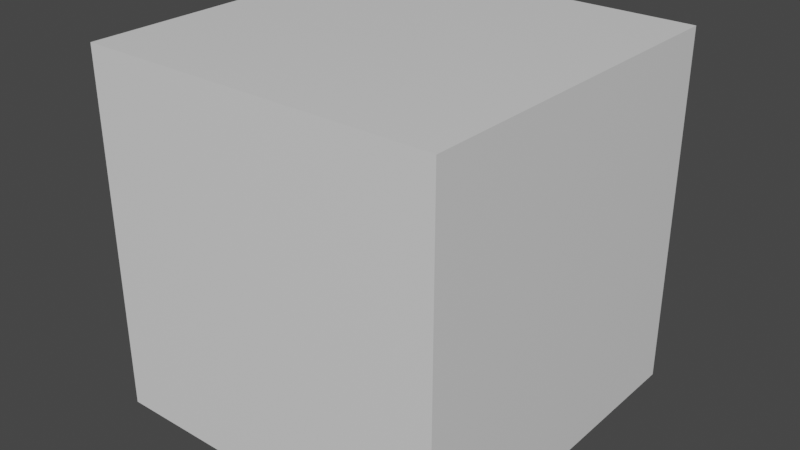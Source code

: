 # Source: ProjectGhibliBlend.blend  (saved by Blender 2.90.8; exported with 4.5.12 LTS)
import bpy
from mathutils import Matrix  # noqa: F401  (used for matrix-valued properties, if any)

bpy.ops.wm.read_factory_settings(use_empty=True)
scene = bpy.context.scene
scene.name = 'Scene'

# ---- collections
col_collection = bpy.data.collections.new('Collection'); scene.collection.children.link(col_collection)

# ---- images (referenced by path relative to the original .blend; pixels are not part of the script)
import os
ASSET_DIR = os.environ.get("B2B_ASSET_DIR", "")  # directory of the original .blend (textures are referenced by path, not embedded)
HERE = os.path.dirname(os.path.abspath(__file__))  # packed textures are extracted next to this script under _unpacked/

def load_image(name, relpath, width, height, colorspace="sRGB"):
    """Load a texture the original file referenced (path relative to the .blend, or extracted next to this script)."""
    p = next((c for c in (os.path.join(HERE, relpath), os.path.join(ASSET_DIR, relpath)) if relpath and os.path.exists(c)), "")
    if p:
        img = bpy.data.images.load(p, check_existing=True)
        img.name = name
    else:  # same state as the original file: an image datablock whose file is absent (Cycles renders it pink)
        img = bpy.data.images.new(name, width, height)
        img.source = "FILE"
        img.filepath = "//" + (relpath or name)
    img.colorspace_settings.name = colorspace
    return img
img_polygonminis_texture_01_png = load_image('PolygonMinis_Texture_01.png', 'PolygonMinis_Texture_01.png', 1024, 1024, 'sRGB')

# ---- materials (node trees are filled in below, after node groups)
mat_material = bpy.data.materials.new('Material')
mat_material.alpha_threshold = 0.0
mat_material.use_transparent_shadow = False
mat_material.line_color = (0.0, 0.0, 0.0, 1.0)
mat_castlematerial = bpy.data.materials.new('CastleMaterial')
mat_castlematerial.alpha_threshold = 0.0
mat_castlematerial.use_transparent_shadow = False
mat_castlematerial.line_color = (0.0, 0.0, 0.0, 1.0)

# ---- material node trees
mat_material.use_nodes = True; mat_material.node_tree.nodes.clear()
_N = mat_material.node_tree.nodes; _L = mat_material.node_tree.links
n0 = _N.new('ShaderNodeOutputMaterial'); n0.name = 'Material Output'; n0.location = (300, 300)
n1 = _N.new('ShaderNodeBsdfPrincipled'); n1.name = 'Principled BSDF'; n1.location = (10, 300)
n1.distribution = 'GGX'
n1.subsurface_method = 'BURLEY'
n1.inputs[2].default_value = 0.4
n1.inputs[3].default_value = 1.45
n1.inputs[27].default_value = (0.0, 0.0, 0.0, 1.0)
n1.inputs[28].default_value = 1.0
_L.new(n1.outputs[0], n0.inputs[0])
n0.is_active_output = True
mat_castlematerial.use_nodes = True; mat_castlematerial.node_tree.nodes.clear()
_N = mat_castlematerial.node_tree.nodes; _L = mat_castlematerial.node_tree.links
n0 = _N.new('ShaderNodeOutputMaterial'); n0.name = 'Material Output'; n0.location = (300, 300)
n1 = _N.new('ShaderNodeBsdfPrincipled'); n1.name = 'Principled BSDF'; n1.location = (10, 300)
n1.distribution = 'GGX'
n1.subsurface_method = 'BURLEY'
n1.inputs[2].default_value = 0.4
n1.inputs[3].default_value = 1.45
n1.inputs[27].default_value = (0.0, 0.0, 0.0, 1.0)
n1.inputs[28].default_value = 1.0
n2 = _N.new('ShaderNodeTexImage'); n2.name = 'Image Texture'; n2.location = (-280, 280)
n2.image = img_polygonminis_texture_01_png
_L.new(n1.outputs[0], n0.inputs[0])
_L.new(n2.outputs[0], n1.inputs[0])
n0.is_active_output = True

# ---- world
world_world = bpy.data.worlds.new('World'); scene.world = world_world
world_world.use_nodes = True; world_world.node_tree.nodes.clear()
_N = world_world.node_tree.nodes; _L = world_world.node_tree.links
n0 = _N.new('ShaderNodeOutputWorld'); n0.name = 'World Output'; n0.location = (300, 300)
n1 = _N.new('ShaderNodeBackground'); n1.name = 'Background'; n1.location = (10, 300)
n1.inputs[0].default_value = (0.05088, 0.05088, 0.05088, 1.0)
_L.new(n1.outputs[0], n0.inputs[0])
n0.is_active_output = True
world_world.color = (0.05088, 0.05088, 0.05088)
world_world.use_sun_shadow = False
world_world.sun_shadow_jitter_overblur = 0.0

# ---- meshes
me_cube = bpy.data.meshes.new('Cube')
me_cube.from_pydata([(1.0, 1.0, 1.0), (1.0, 1.0, -1.0), (1.0, -1.0, 1.0), (1.0, -1.0, -1.0), (-1.0, 1.0, 1.0), (-1.0, 1.0, -1.0), (-1.0, -1.0, 1.0), (-1.0, -1.0, -1.0)], [], [(0, 4, 6, 2), (3, 2, 6, 7), (7, 6, 4, 5), (5, 1, 3, 7), (1, 0, 2, 3), (5, 4, 0, 1)])
_uv = me_cube.uv_layers.new(name='UVMap')
_uv.uv.foreach_set('vector', [0.625, 0.5, 0.875, 0.5, 0.875, 0.75, 0.625, 0.75, 0.375, 0.75, 0.625, 0.75, 0.625, 1.0, 0.375, 1.0, 0.375, 0.0, 0.625, 0.0, 0.625, 0.25, 0.375, 0.25, 0.125, 0.5, 0.375, 0.5, 0.375, 0.75, 0.125, 0.75, 0.375, 0.5, 0.625, 0.5, 0.625, 0.75, 0.375, 0.75, 0.375, 0.25, 0.625, 0.25, 0.625, 0.5, 0.375, 0.5])
me_cube.materials.append(mat_material)
me_cube.use_remesh_preserve_volume = False
me_cube.use_remesh_preserve_attributes = False
me_cube.use_mirror_vertex_groups = False
me_cube.update()
me_cube_001 = bpy.data.meshes.new('Cube.001')
me_cube_001.from_pydata([(0.0, 0.0, 3.725e-09), (0.0, 0.0, -0.05), (0.0, -0.5, 3.725e-09), (0.0, -0.5, -0.05), (-0.5, 0.0, 3.725e-09), (-0.5, 0.0, -0.05), (-0.5, -0.5, 3.725e-09), (-0.5, -0.5, -0.05)], [], [(3, 2, 6, 7), (7, 6, 4, 5), (5, 1, 3, 7), (1, 0, 2, 3), (5, 4, 0, 1), (2, 0, 4, 6)])
_uv = me_cube_001.uv_layers.new(name='UVMap')
_uv.uv.foreach_set('vector', [0.375, 0.75, 0.625, 0.75, 0.625, 1.0, 0.375, 1.0, 0.375, 0.0, 0.625, 0.0, 0.625, 0.25, 0.375, 0.25, 0.125, 0.5, 0.375, 0.5, 0.375, 0.75, 0.125, 0.75, 0.375, 0.5, 0.625, 0.5, 0.625, 0.75, 0.375, 0.75, 0.375, 0.25, 0.625, 0.25, 0.625, 0.5, 0.375, 0.5, 0.8039, 0.1819, 0.7892, 0.1819, 0.7892, 0.1672, 0.8039, 0.1672])
me_cube_001.materials.append(mat_castlematerial)
me_cube_001.use_remesh_preserve_volume = False
me_cube_001.use_remesh_preserve_attributes = False
me_cube_001.use_mirror_vertex_groups = False
me_cube_001.update()
me_cube_002 = bpy.data.meshes.new('Cube.002')
me_cube_002.from_pydata([(0.0, 0.0, 3.725e-09), (0.0, 0.0, -0.05), (0.0, -0.5, 3.725e-09), (0.0, -0.5, -0.05), (-0.5, 0.0, 3.725e-09), (-0.5, 0.0, -0.05), (-0.5, -0.5, 3.725e-09), (-0.5, -0.5, -0.05), (-0.125, -0.25, 3.725e-09), (-0.25, -0.125, 3.725e-09), (-0.125, 0.0, 3.725e-09), (-0.25, -0.25, 3.725e-09), (-0.25, 0.0, 3.725e-09), (-0.5, -0.25, 3.725e-09), (0.0, -0.25, 3.725e-09), (-0.25, -0.5, 3.725e-09), (0.0, -0.125, 3.725e-09), (-0.125, 0.0, 0.1), (0.0, 0.0, 0.1), (-0.125, -0.25, 0.1), (-0.125, -0.125, 0.1), (-0.25, -0.125, 0.1), (0.0, -0.125, 0.1), (0.0, -0.25, 0.1), (-0.25, 0.0, 0.1)], [], [(9, 11, 8), (3, 2, 15, 6, 7), (7, 6, 13, 4, 5), (5, 1, 3, 7), (1, 0, 16, 14, 2, 3), (5, 4, 12, 10, 0, 1), (10, 12, 24, 17), (0, 10, 17, 18), (16, 0, 18, 22), (12, 9, 21, 24), (2, 14, 8, 11, 15), (15, 11, 13, 6), (11, 9, 12, 4, 13), (20, 21, 19), (20, 17, 24, 21), (17, 20, 22, 18), (19, 23, 22, 20), (9, 8, 19, 21), (8, 14, 23, 19), (14, 16, 22, 23)])
_uv = me_cube_002.uv_layers.new(name='UVMap')
_uv.uv.foreach_set('vector', [0.7863, 0.1738, 0.7815, 0.1738, 0.7815, 0.169, 0.375, 0.75, 0.625, 0.75, 0.625, 0.875, 0.625, 1.0, 0.375, 1.0, 0.375, 0.0, 0.625, 0.0, 0.625, 0.125, 0.625, 0.25, 0.375, 0.25, 0.125, 0.5, 0.375, 0.5, 0.375, 0.75, 0.125, 0.75, 0.375, 0.5, 0.625, 0.5, 0.625, 0.5625, 0.625, 0.625, 0.625, 0.75, 0.375, 0.75, 0.375, 0.25, 0.625, 0.25, 0.625, 0.375, 0.625, 0.4375, 0.625, 0.5, 0.375, 0.5, 0.7209, 0.408, 0.7155, 0.4143, 0.7133, 0.4094, 0.7157, 0.406, 0.7209, 0.3997, 0.7209, 0.408, 0.7157, 0.406, 0.7165, 0.4023, 0.7147, 0.3951, 0.7209, 0.3997, 0.7165, 0.4023, 0.7132, 0.4002, 0.7155, 0.4143, 0.707, 0.4126, 0.71, 0.408, 0.7133, 0.4094, 0.7719, 0.1643, 0.7815, 0.1643, 0.7815, 0.169, 0.7815, 0.1738, 0.7719, 0.1738, 0.7719, 0.1738, 0.7815, 0.1738, 0.7815, 0.1834, 0.7719, 0.1834, 0.7815, 0.1738, 0.7863, 0.1738, 0.791, 0.1738, 0.791, 0.1834, 0.7815, 0.1834, 0.7117, 0.4043, 0.71, 0.408, 0.7079, 0.4028, 0.7117, 0.4043, 0.7157, 0.406, 0.7133, 0.4094, 0.71, 0.408, 0.7157, 0.406, 0.7117, 0.4043, 0.7132, 0.4002, 0.7165, 0.4023, 0.7079, 0.4028, 0.7096, 0.3997, 0.7132, 0.4002, 0.7117, 0.4043, 0.707, 0.4126, 0.7027, 0.4027, 0.7079, 0.4028, 0.71, 0.408, 0.7027, 0.4027, 0.7064, 0.3957, 0.7096, 0.3997, 0.7079, 0.4028, 0.7064, 0.3957, 0.7147, 0.3951, 0.7132, 0.4002, 0.7096, 0.3997])
me_cube_002.materials.append(mat_castlematerial)
me_cube_002.use_remesh_preserve_volume = False
me_cube_002.use_remesh_preserve_attributes = False
me_cube_002.use_mirror_vertex_groups = False
me_cube_002.update()
me_cube_003 = bpy.data.meshes.new('Cube.003')
me_cube_003.from_pydata([(0.0, 0.0, 3.725e-09), (0.0, 0.0, -0.05), (0.0, -0.5, 3.725e-09), (0.0, -0.5, -0.05), (-0.5, 0.0, 3.725e-09), (-0.5, 0.0, -0.05), (-0.5, -0.5, 3.725e-09), (-0.5, -0.5, -0.05), (-0.125, -0.25, 3.725e-09), (-0.25, -0.125, 3.725e-09), (-0.125, 0.0, 3.725e-09), (-0.25, -0.25, 3.725e-09), (-0.25, 0.0, 3.725e-09), (-0.5, -0.25, 3.725e-09), (0.0, -0.25, 3.725e-09), (-0.25, -0.5, 3.725e-09), (0.0, -0.125, 3.725e-09), (-0.375, -0.5, 3.725e-09), (-0.25, -0.375, 3.725e-09), (-0.375, -0.25, 3.725e-09), (-0.5, -0.375, 3.725e-09), (-0.375, -0.5, 0.1), (-0.5, -0.5, 0.1), (-0.25, -0.375, 0.1), (-0.25, -0.5, 0.1), (-0.375, -0.25, 0.1), (-0.5, -0.25, 0.1), (-0.5, -0.375, 0.1), (-0.375, -0.375, 0.1), (-0.125, 0.0, 0.1), (0.0, 0.0, 0.1), (0.0, -0.125, 0.1), (0.0, -0.25, 0.1), (-0.125, -0.25, 0.1), (-0.25, 0.0, 0.1), (-0.25, -0.125, 0.1), (-0.125, -0.125, 0.1)], [], [(9, 11, 8), (3, 2, 15, 17, 6, 7), (7, 6, 20, 13, 4, 5), (5, 1, 3, 7), (1, 0, 16, 14, 2, 3), (5, 4, 12, 10, 0, 1), (14, 16, 31, 32), (2, 14, 8, 11, 18, 15), (13, 20, 27, 26), (11, 9, 12, 4, 13, 19), (8, 14, 32, 33), (9, 8, 33, 35), (10, 12, 34, 29), (18, 19, 25, 23), (20, 6, 22, 27), (6, 17, 21, 22), (18, 11, 19), (28, 25, 26, 27), (21, 28, 27, 22), (24, 23, 28, 21), (28, 23, 25), (19, 13, 26, 25), (17, 15, 24, 21), (15, 18, 23, 24), (34, 35, 36, 29), (35, 33, 36), (33, 32, 31, 36), (29, 36, 31, 30), (12, 9, 35, 34), (16, 0, 30, 31), (0, 10, 29, 30)])
_uv = me_cube_003.uv_layers.new(name='UVMap')
_uv.uv.foreach_set('vector', [0.7806, 0.1702, 0.7833, 0.1729, 0.7806, 0.1756, 0.375, 0.75, 0.625, 0.75, 0.625, 0.875, 0.625, 0.9375, 0.625, 1.0, 0.375, 1.0, 0.375, 0.0, 0.625, 0.0, 0.625, 0.0625, 0.625, 0.125, 0.625, 0.25, 0.375, 0.25, 0.125, 0.5, 0.375, 0.5, 0.375, 0.75, 0.125, 0.75, 0.375, 0.5, 0.625, 0.5, 0.625, 0.5625, 0.625, 0.625, 0.625, 0.75, 0.375, 0.75, 0.375, 0.25, 0.625, 0.25, 0.625, 0.375, 0.625, 0.4375, 0.625, 0.5, 0.375, 0.5, 0.7033, 0.3965, 0.7077, 0.3962, 0.7069, 0.3989, 0.705, 0.3987, 0.7833, 0.1836, 0.778, 0.1783, 0.7806, 0.1756, 0.7833, 0.1729, 0.786, 0.1756, 0.7886, 0.1783, 0.7127, 0.3965, 0.7173, 0.3962, 0.7166, 0.399, 0.7146, 0.3987, 0.7833, 0.1729, 0.7806, 0.1702, 0.778, 0.1676, 0.7833, 0.1622, 0.7886, 0.1676, 0.786, 0.1702, 0.7013, 0.4003, 0.7033, 0.3965, 0.705, 0.3987, 0.7041, 0.4003, 0.7036, 0.4055, 0.7013, 0.4003, 0.7041, 0.4003, 0.7052, 0.403, 0.711, 0.4031, 0.7081, 0.4064, 0.707, 0.4038, 0.7083, 0.402, 0.7135, 0.4056, 0.711, 0.4005, 0.7138, 0.4005, 0.715, 0.4031, 0.7173, 0.3962, 0.7207, 0.3987, 0.7184, 0.4001, 0.7166, 0.399, 0.7207, 0.3987, 0.7207, 0.4031, 0.718, 0.4021, 0.7184, 0.4001, 0.786, 0.1756, 0.7833, 0.1729, 0.786, 0.1702, 0.7158, 0.4012, 0.7138, 0.4005, 0.7146, 0.3987, 0.7166, 0.399, 0.718, 0.4021, 0.7158, 0.4012, 0.7166, 0.399, 0.7184, 0.4001, 0.7167, 0.4039, 0.715, 0.4031, 0.7158, 0.4012, 0.718, 0.4021, 0.7158, 0.4012, 0.715, 0.4031, 0.7138, 0.4005, 0.711, 0.4005, 0.7127, 0.3965, 0.7146, 0.3987, 0.7138, 0.4005, 0.7207, 0.4031, 0.7179, 0.4064, 0.7167, 0.4039, 0.718, 0.4021, 0.7179, 0.4064, 0.7135, 0.4056, 0.715, 0.4031, 0.7167, 0.4039, 0.707, 0.4038, 0.7052, 0.403, 0.7061, 0.4011, 0.7083, 0.402, 0.7052, 0.403, 0.7041, 0.4003, 0.7061, 0.4011, 0.7041, 0.4003, 0.705, 0.3987, 0.7069, 0.3989, 0.7061, 0.4011, 0.7083, 0.402, 0.7061, 0.4011, 0.7069, 0.3989, 0.7087, 0.4001, 0.7081, 0.4064, 0.7036, 0.4055, 0.7052, 0.403, 0.707, 0.4038, 0.7077, 0.3962, 0.711, 0.3986, 0.7087, 0.4001, 0.7069, 0.3989, 0.711, 0.3986, 0.711, 0.4031, 0.7083, 0.402, 0.7087, 0.4001])
me_cube_003.materials.append(mat_castlematerial)
me_cube_003.use_remesh_preserve_volume = False
me_cube_003.use_remesh_preserve_attributes = False
me_cube_003.use_mirror_vertex_groups = False
me_cube_003.update()
me_cube_004 = bpy.data.meshes.new('Cube.004')
me_cube_004.from_pydata([(0.0, -0.5, 3.725e-09), (0.0, -0.5, -0.05), (-0.5, -0.5, 3.725e-09), (-0.5, -0.5, -0.05), (-5.96e-08, 5.96e-08, 3.725e-09), (-5.96e-08, 5.96e-08, -0.05), (-0.5, -2.98e-08, 3.725e-09), (-0.5, -2.98e-08, -0.05), (-0.25, -0.375, 3.725e-09), (0.0, -0.375, 3.725e-09), (-0.25, -0.25, 3.725e-09), (-2.98e-08, -0.25, 3.725e-09), (-0.25, 0.0, 3.725e-09), (-0.25, -0.5, 3.725e-09), (-0.5, -0.25, 3.725e-09), (-0.125, -0.5, 3.725e-09), (-0.25, 0.0, 0.1), (-5.96e-08, 5.96e-08, 0.1), (0.0, -0.375, 0.1), (0.0, -0.5, 0.1), (-0.125, -0.5, 0.1), (-0.25, -0.5, 0.1), (-0.25, -0.375, 0.1), (-2.98e-08, -0.25, 0.1), (-0.25, -0.25, 0.1)], [], [(3, 2, 14, 6, 7), (7, 6, 12, 4, 5), (5, 1, 3, 7), (1, 0, 15, 13, 2, 3), (5, 4, 11, 9, 0, 1), (8, 13, 21, 22, 24, 16, 12, 10), (24, 22, 21, 20, 19, 18, 23, 17, 16), (11, 4, 17, 23, 18, 19, 0, 9), (2, 13, 8, 10, 12, 6, 14), (13, 15, 0, 19, 20, 21), (4, 12, 16, 17)])
_uv = me_cube_004.uv_layers.new(name='UVMap')
_uv.uv.foreach_set('vector', [0.375, 0.75, 0.625, 0.75, 0.625, 0.875, 0.625, 1.0, 0.375, 1.0, 0.375, 0.0, 0.625, 0.0, 0.625, 0.125, 0.625, 0.25, 0.375, 0.25, 0.125, 0.5, 0.375, 0.5, 0.375, 0.75, 0.125, 0.75, 0.375, 0.5, 0.625, 0.5, 0.625, 0.5625, 0.625, 0.625, 0.625, 0.75, 0.375, 0.75, 0.375, 0.25, 0.625, 0.25, 0.625, 0.375, 0.625, 0.4375, 0.625, 0.5, 0.375, 0.5, 0.7095, 0.4092, 0.7051, 0.4078, 0.7072, 0.4054, 0.7101, 0.4061, 0.7135, 0.4062, 0.7187, 0.4047, 0.7217, 0.4069, 0.7138, 0.4093, 0.7135, 0.4062, 0.7101, 0.4061, 0.7072, 0.4054, 0.707, 0.4027, 0.7071, 0.4, 0.71, 0.3993, 0.7134, 0.3991, 0.7193, 0.4006, 0.7187, 0.4047, 0.7137, 0.396, 0.7217, 0.3985, 0.7193, 0.4006, 0.7134, 0.3991, 0.71, 0.3993, 0.7071, 0.4, 0.7051, 0.3977, 0.7094, 0.3962, 0.7697, 0.1621, 0.7814, 0.1621, 0.7814, 0.1679, 0.7814, 0.1737, 0.7814, 0.1853, 0.7697, 0.1853, 0.7697, 0.1737, 0.7051, 0.4078, 0.703, 0.4027, 0.7051, 0.3977, 0.7071, 0.4, 0.707, 0.4027, 0.7072, 0.4054, 0.7217, 0.3985, 0.7217, 0.4069, 0.7187, 0.4047, 0.7193, 0.4006])
me_cube_004.materials.append(mat_castlematerial)
me_cube_004.use_remesh_preserve_volume = False
me_cube_004.use_remesh_preserve_attributes = False
me_cube_004.use_mirror_vertex_groups = False
me_cube_004.update()
me_cube_005 = bpy.data.meshes.new('Cube.005')
me_cube_005.from_pydata([(0.0, 0.0, 3.725e-09), (0.0, 0.0, -0.05), (0.0, -0.5, 3.725e-09), (0.0, -0.5, -0.05), (-0.5, 0.0, 3.725e-09), (-0.5, 0.0, -0.05), (-0.5, -0.5, 3.725e-09), (-0.5, -0.5, -0.05), (-0.125, 0.0, 3.725e-09), (-0.25, 0.0, 3.725e-09), (-0.5, -0.25, 3.725e-09), (0.0, -0.25, 3.725e-09), (-0.25, -0.5, 3.725e-09), (0.0, -0.125, 3.725e-09), (-0.25, -0.5, 0.1), (-0.5, -0.5, 0.1), (0.0, -0.25, 0.1), (0.0, -0.5, 0.1), (-0.5, -0.25, 0.1), (-0.5, 0.0, 0.1), (0.0, 0.0, 0.1), (0.0, -0.125, 0.1)], [], [(3, 2, 12, 6, 7), (7, 6, 10, 4, 5), (5, 1, 3, 7), (1, 0, 13, 11, 2, 3), (5, 4, 9, 8, 0, 1), (8, 9, 4, 0), (2, 11, 13, 0, 20, 21, 16, 17), (16, 21, 20, 17), (14, 17, 20, 19, 18, 15), (6, 12, 2, 17, 14, 15), (0, 4, 19, 20), (10, 6, 15, 18, 19, 4)])
_uv = me_cube_005.uv_layers.new(name='UVMap')
_uv.uv.foreach_set('vector', [0.375, 0.75, 0.625, 0.75, 0.625, 0.875, 0.625, 1.0, 0.375, 1.0, 0.375, 0.0, 0.625, 0.0, 0.625, 0.125, 0.625, 0.25, 0.375, 0.25, 0.125, 0.5, 0.375, 0.5, 0.375, 0.75, 0.125, 0.75, 0.375, 0.5, 0.625, 0.5, 0.625, 0.5625, 0.625, 0.625, 0.625, 0.75, 0.375, 0.75, 0.375, 0.25, 0.625, 0.25, 0.625, 0.375, 0.625, 0.4375, 0.625, 0.5, 0.375, 0.5, 0.625, 0.4375, 0.625, 0.375, 0.625, 0.25, 0.625, 0.5, 0.7089, 0.3935, 0.7154, 0.3949, 0.7185, 0.3963, 0.7212, 0.3985, 0.7192, 0.3995, 0.7172, 0.3986, 0.7145, 0.3975, 0.7099, 0.3958, 0.625, 0.625, 0.625, 0.5625, 0.625, 0.5, 0.625, 0.75, 0.7073, 0.4013, 0.7099, 0.3958, 0.7192, 0.3995, 0.7185, 0.4079, 0.7125, 0.4091, 0.7068, 0.4072, 0.7043, 0.4094, 0.7035, 0.4002, 0.7089, 0.3935, 0.7099, 0.3958, 0.7073, 0.4013, 0.7068, 0.4072, 0.7212, 0.3985, 0.7212, 0.4104, 0.7185, 0.4079, 0.7192, 0.3995, 0.7123, 0.4122, 0.7043, 0.4094, 0.7068, 0.4072, 0.7125, 0.4091, 0.7185, 0.4079, 0.7212, 0.4104])
me_cube_005.materials.append(mat_castlematerial)
me_cube_005.use_remesh_preserve_volume = False
me_cube_005.use_remesh_preserve_attributes = False
me_cube_005.use_mirror_vertex_groups = False
me_cube_005.update()
me_cube_006 = bpy.data.meshes.new('Cube.006')
me_cube_006.from_pydata([(0.0, 0.0, 3.725e-09), (0.0, 0.0, -0.05), (0.0, -0.5, 3.725e-09), (0.0, -0.5, -0.05), (-0.5, 0.0, 3.725e-09), (-0.5, 0.0, -0.05), (-0.5, -0.5, 3.725e-09), (-0.5, -0.5, -0.05), (-0.125, -0.25, 3.725e-09), (-0.25, -0.125, 3.725e-09), (-0.125, 0.0, 3.725e-09), (-0.25, 0.0, 3.725e-09), (-0.5, -0.25, 3.725e-09), (0.0, -0.25, 3.725e-09), (-0.25, -0.5, 3.725e-09), (0.0, -0.125, 3.725e-09), (-0.125, -0.25, 0.1), (-0.25, -0.125, 0.1), (-0.125, -0.125, 3.725e-09), (0.0, -0.25, 0.1), (-0.25, 0.0, 0.1), (-0.25, -0.5, 0.1), (-0.5, -0.5, 0.1), (0.0, -0.25, 0.1), (0.0, -0.5, 0.1), (-0.5, -0.25, 0.1), (-0.5, 0.0, 0.1), (-0.125, -0.25, 0.1), (-0.25, 0.0, 0.1), (-0.25, -0.125, 0.1), (-0.25, -0.25, 0.1)], [], [(14, 2, 24, 21), (3, 2, 14, 6, 7), (7, 6, 12, 4, 5), (5, 1, 3, 7), (1, 0, 15, 13, 2, 3), (5, 4, 11, 10, 0, 1), (10, 11, 9, 18), (13, 15, 18, 8), (0, 10, 18, 15), (11, 9, 17, 20), (2, 13, 23, 24), (6, 14, 21, 22), (12, 6, 22, 25), (9, 8, 16, 17), (8, 13, 19, 16), (8, 18, 9), (29, 30, 27), (24, 23, 27, 30, 21), (21, 30, 25, 22), (30, 29, 28, 26, 25), (11, 4, 26, 28), (4, 12, 25, 26)])
_uv = me_cube_006.uv_layers.new(name='UVMap')
_uv.uv.foreach_set('vector', [0.7095, 0.3997, 0.7138, 0.3951, 0.7148, 0.3973, 0.7117, 0.401, 0.375, 0.75, 0.625, 0.75, 0.625, 0.875, 0.625, 1.0, 0.375, 1.0, 0.375, 0.0, 0.625, 0.0, 0.625, 0.125, 0.625, 0.25, 0.375, 0.25, 0.125, 0.5, 0.375, 0.5, 0.375, 0.75, 0.125, 0.75, 0.375, 0.5, 0.625, 0.5, 0.625, 0.5625, 0.625, 0.625, 0.625, 0.75, 0.375, 0.75, 0.375, 0.25, 0.625, 0.25, 0.625, 0.375, 0.625, 0.4375, 0.625, 0.5, 0.375, 0.5, 0.8101, 0.1758, 0.8101, 0.182, 0.8039, 0.182, 0.8039, 0.1758, 0.7977, 0.1696, 0.8039, 0.1696, 0.8039, 0.1758, 0.7977, 0.1758, 0.8101, 0.1696, 0.8101, 0.1758, 0.8039, 0.1758, 0.8039, 0.1696, 0.7228, 0.3951, 0.7228, 0.3978, 0.7205, 0.3978, 0.7205, 0.3951, 0.7138, 0.3951, 0.7205, 0.3954, 0.7201, 0.3985, 0.7148, 0.3973, 0.7076, 0.4052, 0.7095, 0.3997, 0.7117, 0.401, 0.7097, 0.4049, 0.7106, 0.4102, 0.7076, 0.4052, 0.7097, 0.4049, 0.7123, 0.4086, 0.7228, 0.3978, 0.7228, 0.4018, 0.7205, 0.4018, 0.7205, 0.3978, 0.7228, 0.4018, 0.7228, 0.4045, 0.7205, 0.4045, 0.7205, 0.4018, 0.7977, 0.1758, 0.8039, 0.1758, 0.8039, 0.182, 0.7189, 0.4069, 0.7166, 0.4046, 0.7188, 0.402, 0.7148, 0.3973, 0.7201, 0.3985, 0.7188, 0.402, 0.7166, 0.4046, 0.7117, 0.401, 0.7117, 0.401, 0.7166, 0.4046, 0.7123, 0.4086, 0.7097, 0.4049, 0.7166, 0.4046, 0.7189, 0.4069, 0.7201, 0.4102, 0.7154, 0.4115, 0.7123, 0.4086, 0.7205, 0.4124, 0.7151, 0.4135, 0.7154, 0.4115, 0.7201, 0.4102, 0.7151, 0.4135, 0.7106, 0.4102, 0.7123, 0.4086, 0.7154, 0.4115])
me_cube_006.materials.append(mat_castlematerial)
me_cube_006.use_remesh_preserve_volume = False
me_cube_006.use_remesh_preserve_attributes = False
me_cube_006.use_mirror_vertex_groups = False
me_cube_006.update()

# ---- objects
ob_cube = bpy.data.objects.new('Cube', me_cube)
ob_grass = bpy.data.objects.new('Grass', me_cube_001)
ob_castlecorner = bpy.data.objects.new('castleCorner', me_cube_002)
ob_castleoppositecorners = bpy.data.objects.new('castleOppositeCorners', me_cube_003)
ob_castleside = bpy.data.objects.new('castleSide', me_cube_004)
ob_castletotal = bpy.data.objects.new('castleTotal', me_cube_005)
ob_castleallbutcorner = bpy.data.objects.new('castleAllButCorner', me_cube_006)

# ---- transforms, parenting, visibility, modifiers, constraints
ob_cube.location = (0.0, 0.0, 0.0)
ob_cube.lock_rotations_4d = False
ob_cube.empty_display_type = 'ARROWS'
ob_cube.lineart.crease_threshold = 0.0
ob_grass.location = (0.0, 0.0, 0.0)
ob_grass.lock_rotations_4d = False
ob_grass.empty_display_type = 'ARROWS'
ob_grass.lineart.crease_threshold = 0.0
ob_castlecorner.location = (0.0, 0.0, 0.0)
ob_castlecorner.lock_rotations_4d = False
ob_castlecorner.empty_display_type = 'ARROWS'
ob_castlecorner.lineart.crease_threshold = 0.0
ob_castleoppositecorners.location = (0.0, 0.0, 0.0)
ob_castleoppositecorners.lock_rotations_4d = False
ob_castleoppositecorners.empty_display_type = 'ARROWS'
ob_castleoppositecorners.lineart.crease_threshold = 0.0
ob_castleside.location = (0.0, 0.0, 0.0)
ob_castleside.lock_rotations_4d = False
ob_castleside.empty_display_type = 'ARROWS'
ob_castleside.lineart.crease_threshold = 0.0
ob_castletotal.location = (0.0, 0.0, 0.0)
ob_castletotal.lock_rotations_4d = False
ob_castletotal.empty_display_type = 'ARROWS'
ob_castletotal.lineart.crease_threshold = 0.0
ob_castleallbutcorner.location = (0.0, 0.0, 0.0)
ob_castleallbutcorner.lock_rotations_4d = False
ob_castleallbutcorner.empty_display_type = 'ARROWS'
ob_castleallbutcorner.lineart.crease_threshold = 0.0

# ---- collection membership
col_collection.objects.link(ob_cube)
col_collection.objects.link(ob_grass)
col_collection.objects.link(ob_castlecorner)
col_collection.objects.link(ob_castleoppositecorners)
col_collection.objects.link(ob_castleside)
col_collection.objects.link(ob_castletotal)
col_collection.objects.link(ob_castleallbutcorner)

# ---- scene / render settings (as saved in the file)
scene.frame_start = 1; scene.frame_end = 250; scene.frame_set(0)
scene.render.engine = 'BLENDER_EEVEE_NEXT'
scene.cycles.use_denoising = False
scene.cycles.samples = 128
scene.cycles.sampling_pattern = 'TABULATED_SOBOL'
scene.cycles.use_adaptive_sampling = False
scene.cycles.use_light_tree = False
scene.view_settings.view_transform = 'Filmic'
bpy.context.view_layer.update()

# ---- added for rendering (the .blend has no active camera and no usable light): camera, sun
cam_auto = bpy.data.cameras.new('AutoCamera')
cam_auto.lens = 50.0
cam_auto.sensor_width = 36.0
cam_auto.clip_end = 1000.0
ob_auto_camera = bpy.data.objects.new('AutoCamera', cam_auto)
scene.collection.objects.link(ob_auto_camera)
ob_auto_camera.location = (3.20507, -3.84609, 2.56406)
ob_auto_camera.rotation_euler = (1.09748, -7.21219e-08, 0.694738)
scene.camera = ob_auto_camera
light_auto_sun = bpy.data.lights.new('AutoSun', 'SUN')
light_auto_sun.energy = 3.0
light_auto_sun.angle = 0.0523599
ob_auto_sun = bpy.data.objects.new('AutoSun', light_auto_sun)
scene.collection.objects.link(ob_auto_sun)
ob_auto_sun.rotation_euler = (0.872665, 0.174533, 0.523599)
bpy.context.view_layer.update()

